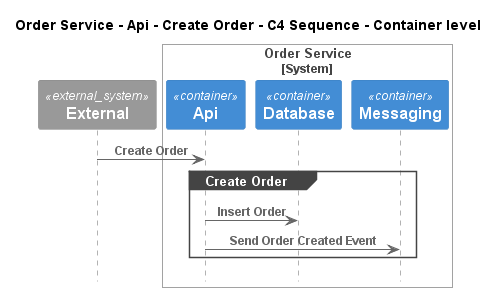

The diagram above was rendered by PlantUML. Its source (embedded in the PNG):
@startuml
!pragma layout smetana
!include ..\..\..\..\..\..\.c4s\C4_Sequence.puml

title Order Service - Api - Create Order - C4 Sequence - Container level

System_Ext(C4InterFlow.SoftwareSystems.ExternalSystem, "External", "")

System_Boundary(ECommercePlatform.SoftwareSystems.OrderService, "Order Service")
    Container(ECommercePlatform.SoftwareSystems.OrderService.Containers.Api, "Api", "", "")
    Container(ECommercePlatform.SoftwareSystems.OrderService.Containers.Database, "Database", "", "")
    Container(ECommercePlatform.SoftwareSystems.OrderService.Containers.Messaging, "Messaging", "", "")
Boundary_End()

Rel(C4InterFlow.SoftwareSystems.ExternalSystem, ECommercePlatform.SoftwareSystems.OrderService.Containers.Api, "Create Order")
group Create Order
Rel(ECommercePlatform.SoftwareSystems.OrderService.Containers.Api, ECommercePlatform.SoftwareSystems.OrderService.Containers.Database, "Insert Order")
Rel(ECommercePlatform.SoftwareSystems.OrderService.Containers.Api, ECommercePlatform.SoftwareSystems.OrderService.Containers.Messaging, "Send Order Created Event")
end


@enduml